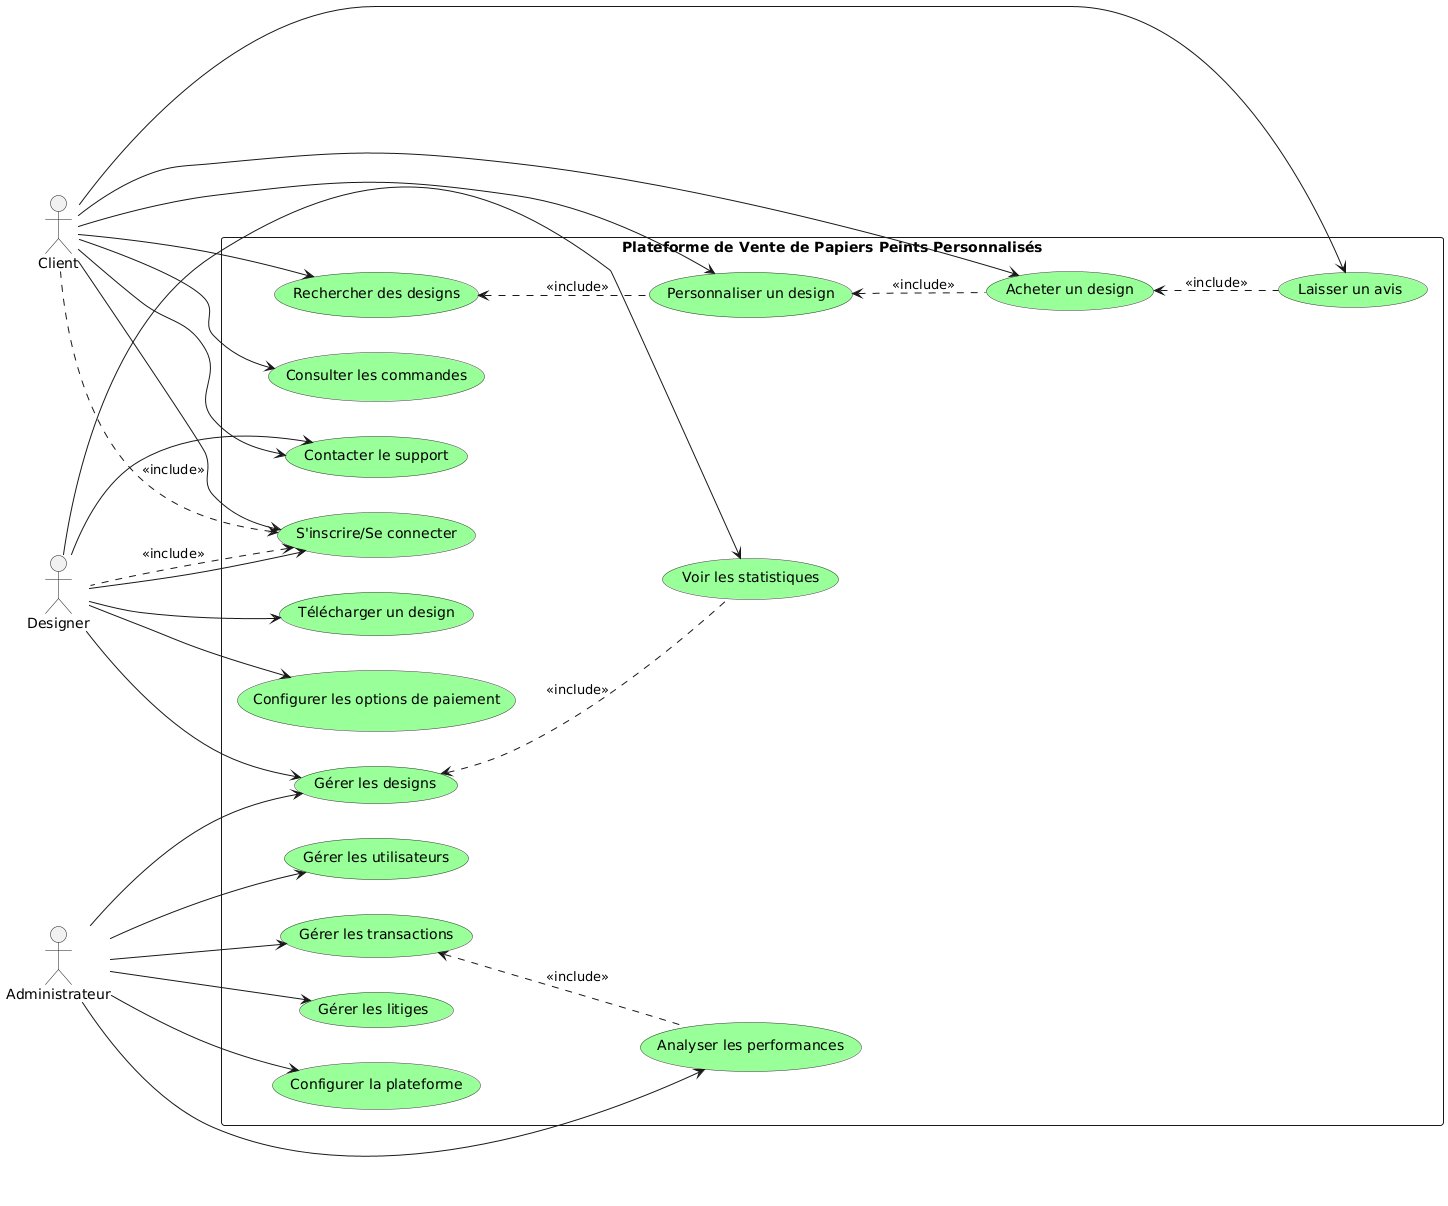

The diagram above was rendered by PlantUML. Its source (embedded in the PNG):
@startuml
left to right direction

skinparam packageStyle rectangle
skinparam usecase {
  BackgroundColor #9f9
  BorderColor #333
}

actor Client
actor Designer
actor Administrateur

rectangle "Plateforme de Vente de Papiers Peints Personnalisés" {
  Client --> (S'inscrire/Se connecter)
  Client --> (Rechercher des designs)
  Client --> (Personnaliser un design)
  Client --> (Acheter un design)
  Client --> (Laisser un avis)
  Client --> (Consulter les commandes)
  Client --> (Contacter le support)

  Designer --> (S'inscrire/Se connecter)
  Designer --> (Télécharger un design)
  Designer --> (Gérer les designs)
  Designer --> (Voir les statistiques)
  Designer --> (Configurer les options de paiement)
  Designer --> (Contacter le support)

  Administrateur --> (Gérer les utilisateurs)
  Administrateur --> (Gérer les designs)
  Administrateur --> (Gérer les transactions)
  Administrateur --> (Analyser les performances)
  Administrateur --> (Gérer les litiges)
  Administrateur --> (Configurer la plateforme)
}

' Relations supplémentaires
(S'inscrire/Se connecter) <.. (Client) : <<include>>
(S'inscrire/Se connecter) <.. (Designer) : <<include>>
(Rechercher des designs) <.. (Personnaliser un design) : <<include>>
(Personnaliser un design) <.. (Acheter un design) : <<include>>
(Acheter un design) <.. (Laisser un avis) : <<include>>
(Gérer les designs) <.. (Voir les statistiques) : <<include>>
(Gérer les transactions) <.. (Analyser les performances) : <<include>>
@enduml